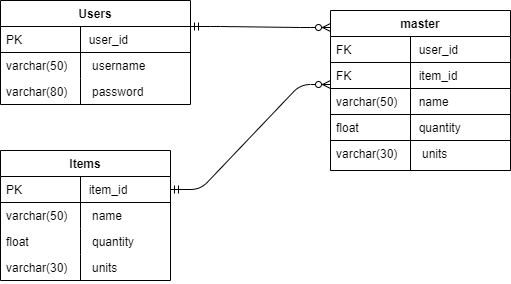

The diagram above was exported from draw.io. Its source (the exported page's mxGraphModel, read from the mxfile embedded in the PNG):
<mxGraphModel dx="1182" dy="715" grid="1" gridSize="10" guides="1" tooltips="1" connect="1" arrows="1" fold="1" page="1" pageScale="1" pageWidth="827" pageHeight="1169" math="0" shadow="0">
  <root>
    <mxCell id="WIyWlLk6GJQsqaUBKTNV-0" />
    <mxCell id="WIyWlLk6GJQsqaUBKTNV-1" parent="WIyWlLk6GJQsqaUBKTNV-0" />
    <mxCell id="PNzSwhx8J1XIVlGAa-97-10" value="Users" style="swimlane;fontStyle=1;childLayout=stackLayout;horizontal=1;startSize=26;horizontalStack=0;resizeParent=1;resizeLast=0;collapsible=1;marginBottom=0;rounded=0;shadow=0;strokeWidth=1;" parent="WIyWlLk6GJQsqaUBKTNV-1" vertex="1">
      <mxGeometry x="10" y="80" width="190" height="104" as="geometry">
        <mxRectangle x="20" y="80" width="160" height="26" as="alternateBounds" />
      </mxGeometry>
    </mxCell>
    <mxCell id="PNzSwhx8J1XIVlGAa-97-11" value="              user_id" style="shape=partialRectangle;top=0;left=0;right=0;bottom=1;align=left;verticalAlign=top;fillColor=none;spacingLeft=40;spacingRight=4;overflow=hidden;rotatable=0;points=[[0,0.5],[1,0.5]];portConstraint=eastwest;dropTarget=0;rounded=0;shadow=0;strokeWidth=1;fontStyle=0" parent="PNzSwhx8J1XIVlGAa-97-10" vertex="1">
      <mxGeometry y="26" width="190" height="26" as="geometry" />
    </mxCell>
    <mxCell id="PNzSwhx8J1XIVlGAa-97-12" value="PK" style="shape=partialRectangle;top=0;left=0;bottom=0;fillColor=none;align=left;verticalAlign=top;spacingLeft=4;spacingRight=4;overflow=hidden;rotatable=0;points=[];portConstraint=eastwest;part=1;" parent="PNzSwhx8J1XIVlGAa-97-11" vertex="1" connectable="0">
      <mxGeometry width="80" height="26" as="geometry" />
    </mxCell>
    <mxCell id="PNzSwhx8J1XIVlGAa-97-13" value="               username" style="shape=partialRectangle;top=0;left=0;right=0;bottom=0;align=left;verticalAlign=top;fillColor=none;spacingLeft=40;spacingRight=4;overflow=hidden;rotatable=0;points=[[0,0.5],[1,0.5]];portConstraint=eastwest;dropTarget=0;rounded=0;shadow=0;strokeWidth=1;" parent="PNzSwhx8J1XIVlGAa-97-10" vertex="1">
      <mxGeometry y="52" width="190" height="26" as="geometry" />
    </mxCell>
    <mxCell id="PNzSwhx8J1XIVlGAa-97-14" value="varchar(50)" style="shape=partialRectangle;top=0;left=0;bottom=0;fillColor=none;align=left;verticalAlign=top;spacingLeft=4;spacingRight=4;overflow=hidden;rotatable=0;points=[];portConstraint=eastwest;part=1;" parent="PNzSwhx8J1XIVlGAa-97-13" vertex="1" connectable="0">
      <mxGeometry width="80" height="26" as="geometry" />
    </mxCell>
    <mxCell id="PNzSwhx8J1XIVlGAa-97-15" value="               password" style="shape=partialRectangle;top=0;left=0;right=0;bottom=0;align=left;verticalAlign=top;fillColor=none;spacingLeft=40;spacingRight=4;overflow=hidden;rotatable=0;points=[[0,0.5],[1,0.5]];portConstraint=eastwest;dropTarget=0;rounded=0;shadow=0;strokeWidth=1;" parent="PNzSwhx8J1XIVlGAa-97-10" vertex="1">
      <mxGeometry y="78" width="190" height="26" as="geometry" />
    </mxCell>
    <mxCell id="PNzSwhx8J1XIVlGAa-97-16" value="varchar(80)" style="shape=partialRectangle;top=0;left=0;bottom=0;fillColor=none;align=left;verticalAlign=top;spacingLeft=4;spacingRight=4;overflow=hidden;rotatable=0;points=[];portConstraint=eastwest;part=1;" parent="PNzSwhx8J1XIVlGAa-97-15" vertex="1" connectable="0">
      <mxGeometry width="80" height="26" as="geometry" />
    </mxCell>
    <mxCell id="PNzSwhx8J1XIVlGAa-97-19" value="master" style="swimlane;fontStyle=1;childLayout=stackLayout;horizontal=1;startSize=26;horizontalStack=0;resizeParent=1;resizeLast=0;collapsible=1;marginBottom=0;rounded=0;shadow=0;strokeWidth=1;" parent="WIyWlLk6GJQsqaUBKTNV-1" vertex="1">
      <mxGeometry x="340" y="90" width="180" height="160" as="geometry">
        <mxRectangle x="440" y="120" width="160" height="26" as="alternateBounds" />
      </mxGeometry>
    </mxCell>
    <mxCell id="PNzSwhx8J1XIVlGAa-97-20" value="              user_id" style="shape=partialRectangle;top=0;left=0;right=0;bottom=1;align=left;verticalAlign=top;fillColor=none;spacingLeft=40;spacingRight=4;overflow=hidden;rotatable=0;points=[[0,0.5],[1,0.5]];portConstraint=eastwest;dropTarget=0;rounded=0;shadow=0;strokeWidth=1;fontStyle=0" parent="PNzSwhx8J1XIVlGAa-97-19" vertex="1">
      <mxGeometry y="26" width="180" height="26" as="geometry" />
    </mxCell>
    <mxCell id="PNzSwhx8J1XIVlGAa-97-21" value="FK" style="shape=partialRectangle;top=0;left=0;bottom=0;fillColor=none;align=left;verticalAlign=top;spacingLeft=4;spacingRight=4;overflow=hidden;rotatable=0;points=[];portConstraint=eastwest;part=1;" parent="PNzSwhx8J1XIVlGAa-97-20" vertex="1" connectable="0">
      <mxGeometry width="80" height="26" as="geometry" />
    </mxCell>
    <mxCell id="PNzSwhx8J1XIVlGAa-97-35" value="              item_id" style="shape=partialRectangle;top=0;left=0;right=0;bottom=1;align=left;verticalAlign=top;fillColor=none;spacingLeft=40;spacingRight=4;overflow=hidden;rotatable=0;points=[[0,0.5],[1,0.5]];portConstraint=eastwest;dropTarget=0;rounded=0;shadow=0;strokeWidth=1;fontStyle=0" parent="PNzSwhx8J1XIVlGAa-97-19" vertex="1">
      <mxGeometry y="52" width="180" height="26" as="geometry" />
    </mxCell>
    <mxCell id="PNzSwhx8J1XIVlGAa-97-36" value="FK" style="shape=partialRectangle;top=0;left=0;bottom=0;fillColor=none;align=left;verticalAlign=top;spacingLeft=4;spacingRight=4;overflow=hidden;rotatable=0;points=[];portConstraint=eastwest;part=1;" parent="PNzSwhx8J1XIVlGAa-97-35" vertex="1" connectable="0">
      <mxGeometry width="80" height="26" as="geometry" />
    </mxCell>
    <mxCell id="PNzSwhx8J1XIVlGAa-97-45" value="              name" style="shape=partialRectangle;top=0;left=0;right=0;bottom=1;align=left;verticalAlign=top;fillColor=none;spacingLeft=40;spacingRight=4;overflow=hidden;rotatable=0;points=[[0,0.5],[1,0.5]];portConstraint=eastwest;dropTarget=0;rounded=0;shadow=0;strokeWidth=1;fontStyle=0" parent="PNzSwhx8J1XIVlGAa-97-19" vertex="1">
      <mxGeometry y="78" width="180" height="26" as="geometry" />
    </mxCell>
    <mxCell id="PNzSwhx8J1XIVlGAa-97-46" value="varchar(50)" style="shape=partialRectangle;top=0;left=0;bottom=0;fillColor=none;align=left;verticalAlign=top;spacingLeft=4;spacingRight=4;overflow=hidden;rotatable=0;points=[];portConstraint=eastwest;part=1;" parent="PNzSwhx8J1XIVlGAa-97-45" vertex="1" connectable="0">
      <mxGeometry width="80" height="26" as="geometry" />
    </mxCell>
    <mxCell id="PNzSwhx8J1XIVlGAa-97-47" value="              quantity" style="shape=partialRectangle;top=0;left=0;right=0;bottom=1;align=left;verticalAlign=top;fillColor=none;spacingLeft=40;spacingRight=4;overflow=hidden;rotatable=0;points=[[0,0.5],[1,0.5]];portConstraint=eastwest;dropTarget=0;rounded=0;shadow=0;strokeWidth=1;fontStyle=0" parent="PNzSwhx8J1XIVlGAa-97-19" vertex="1">
      <mxGeometry y="104" width="180" height="26" as="geometry" />
    </mxCell>
    <mxCell id="PNzSwhx8J1XIVlGAa-97-48" value="float" style="shape=partialRectangle;top=0;left=0;bottom=0;fillColor=none;align=left;verticalAlign=top;spacingLeft=4;spacingRight=4;overflow=hidden;rotatable=0;points=[];portConstraint=eastwest;part=1;" parent="PNzSwhx8J1XIVlGAa-97-47" vertex="1" connectable="0">
      <mxGeometry width="80" height="26" as="geometry" />
    </mxCell>
    <mxCell id="PNzSwhx8J1XIVlGAa-97-49" value="               units" style="shape=partialRectangle;top=0;left=0;right=0;bottom=1;align=left;verticalAlign=top;fillColor=none;spacingLeft=40;spacingRight=4;overflow=hidden;rotatable=0;points=[[0,0.5],[1,0.5]];portConstraint=eastwest;dropTarget=0;rounded=0;shadow=0;strokeWidth=1;fontStyle=0" parent="PNzSwhx8J1XIVlGAa-97-19" vertex="1">
      <mxGeometry y="130" width="180" height="30" as="geometry" />
    </mxCell>
    <mxCell id="PNzSwhx8J1XIVlGAa-97-50" value="varchar(30)" style="shape=partialRectangle;top=0;left=0;bottom=0;fillColor=none;align=left;verticalAlign=top;spacingLeft=4;spacingRight=4;overflow=hidden;rotatable=0;points=[];portConstraint=eastwest;part=1;" parent="PNzSwhx8J1XIVlGAa-97-49" vertex="1" connectable="0">
      <mxGeometry width="80" height="29.999999999999996" as="geometry" />
    </mxCell>
    <mxCell id="zkfFHV4jXpPFQw0GAbJ--51" value="Items" style="swimlane;fontStyle=1;childLayout=stackLayout;horizontal=1;startSize=26;horizontalStack=0;resizeParent=1;resizeLast=0;collapsible=1;marginBottom=0;rounded=0;shadow=0;strokeWidth=1;" parent="WIyWlLk6GJQsqaUBKTNV-1" vertex="1">
      <mxGeometry x="10" y="230" width="170" height="130" as="geometry">
        <mxRectangle x="20" y="80" width="160" height="26" as="alternateBounds" />
      </mxGeometry>
    </mxCell>
    <mxCell id="zkfFHV4jXpPFQw0GAbJ--52" value="              item_id" style="shape=partialRectangle;top=0;left=0;right=0;bottom=1;align=left;verticalAlign=top;fillColor=none;spacingLeft=40;spacingRight=4;overflow=hidden;rotatable=0;points=[[0,0.5],[1,0.5]];portConstraint=eastwest;dropTarget=0;rounded=0;shadow=0;strokeWidth=1;fontStyle=0" parent="zkfFHV4jXpPFQw0GAbJ--51" vertex="1">
      <mxGeometry y="26" width="170" height="26" as="geometry" />
    </mxCell>
    <mxCell id="zkfFHV4jXpPFQw0GAbJ--53" value="PK" style="shape=partialRectangle;top=0;left=0;bottom=0;fillColor=none;align=left;verticalAlign=top;spacingLeft=4;spacingRight=4;overflow=hidden;rotatable=0;points=[];portConstraint=eastwest;part=1;" parent="zkfFHV4jXpPFQw0GAbJ--52" vertex="1" connectable="0">
      <mxGeometry width="80" height="26" as="geometry" />
    </mxCell>
    <mxCell id="zkfFHV4jXpPFQw0GAbJ--54" value="               name" style="shape=partialRectangle;top=0;left=0;right=0;bottom=0;align=left;verticalAlign=top;fillColor=none;spacingLeft=40;spacingRight=4;overflow=hidden;rotatable=0;points=[[0,0.5],[1,0.5]];portConstraint=eastwest;dropTarget=0;rounded=0;shadow=0;strokeWidth=1;" parent="zkfFHV4jXpPFQw0GAbJ--51" vertex="1">
      <mxGeometry y="52" width="170" height="26" as="geometry" />
    </mxCell>
    <mxCell id="zkfFHV4jXpPFQw0GAbJ--55" value="varchar(50)" style="shape=partialRectangle;top=0;left=0;bottom=0;fillColor=none;align=left;verticalAlign=top;spacingLeft=4;spacingRight=4;overflow=hidden;rotatable=0;points=[];portConstraint=eastwest;part=1;" parent="zkfFHV4jXpPFQw0GAbJ--54" vertex="1" connectable="0">
      <mxGeometry width="80" height="26" as="geometry" />
    </mxCell>
    <mxCell id="PNzSwhx8J1XIVlGAa-97-6" value="               quantity" style="shape=partialRectangle;top=0;left=0;right=0;bottom=0;align=left;verticalAlign=top;fillColor=none;spacingLeft=40;spacingRight=4;overflow=hidden;rotatable=0;points=[[0,0.5],[1,0.5]];portConstraint=eastwest;dropTarget=0;rounded=0;shadow=0;strokeWidth=1;" parent="zkfFHV4jXpPFQw0GAbJ--51" vertex="1">
      <mxGeometry y="78" width="170" height="26" as="geometry" />
    </mxCell>
    <mxCell id="PNzSwhx8J1XIVlGAa-97-7" value="float" style="shape=partialRectangle;top=0;left=0;bottom=0;fillColor=none;align=left;verticalAlign=top;spacingLeft=4;spacingRight=4;overflow=hidden;rotatable=0;points=[];portConstraint=eastwest;part=1;" parent="PNzSwhx8J1XIVlGAa-97-6" vertex="1" connectable="0">
      <mxGeometry width="80" height="26" as="geometry" />
    </mxCell>
    <mxCell id="PNzSwhx8J1XIVlGAa-97-8" value="               units" style="shape=partialRectangle;top=0;left=0;right=0;bottom=0;align=left;verticalAlign=top;fillColor=none;spacingLeft=40;spacingRight=4;overflow=hidden;rotatable=0;points=[[0,0.5],[1,0.5]];portConstraint=eastwest;dropTarget=0;rounded=0;shadow=0;strokeWidth=1;" parent="zkfFHV4jXpPFQw0GAbJ--51" vertex="1">
      <mxGeometry y="104" width="170" height="26" as="geometry" />
    </mxCell>
    <mxCell id="PNzSwhx8J1XIVlGAa-97-9" value="varchar(30)" style="shape=partialRectangle;top=0;left=0;bottom=0;fillColor=none;align=left;verticalAlign=top;spacingLeft=4;spacingRight=4;overflow=hidden;rotatable=0;points=[];portConstraint=eastwest;part=1;" parent="PNzSwhx8J1XIVlGAa-97-8" vertex="1" connectable="0">
      <mxGeometry width="80" height="26" as="geometry" />
    </mxCell>
    <mxCell id="nuWVgiH5sZj8QztDnFW_-5" value="" style="edgeStyle=entityRelationEdgeStyle;fontSize=12;html=1;endArrow=ERzeroToMany;startArrow=ERmandOne;exitX=1;exitY=0.25;exitDx=0;exitDy=0;" edge="1" parent="WIyWlLk6GJQsqaUBKTNV-1" source="PNzSwhx8J1XIVlGAa-97-10">
      <mxGeometry width="100" height="100" relative="1" as="geometry">
        <mxPoint x="230" y="230" as="sourcePoint" />
        <mxPoint x="340" y="107" as="targetPoint" />
      </mxGeometry>
    </mxCell>
    <mxCell id="nuWVgiH5sZj8QztDnFW_-8" value="" style="edgeStyle=entityRelationEdgeStyle;fontSize=12;html=1;endArrow=ERzeroToMany;startArrow=ERmandOne;exitX=1;exitY=0.5;exitDx=0;exitDy=0;entryX=0;entryY=0.846;entryDx=0;entryDy=0;entryPerimeter=0;" edge="1" parent="WIyWlLk6GJQsqaUBKTNV-1" source="zkfFHV4jXpPFQw0GAbJ--52" target="PNzSwhx8J1XIVlGAa-97-35">
      <mxGeometry width="100" height="100" relative="1" as="geometry">
        <mxPoint x="370" y="310" as="sourcePoint" />
        <mxPoint x="430" y="260" as="targetPoint" />
      </mxGeometry>
    </mxCell>
  </root>
</mxGraphModel>